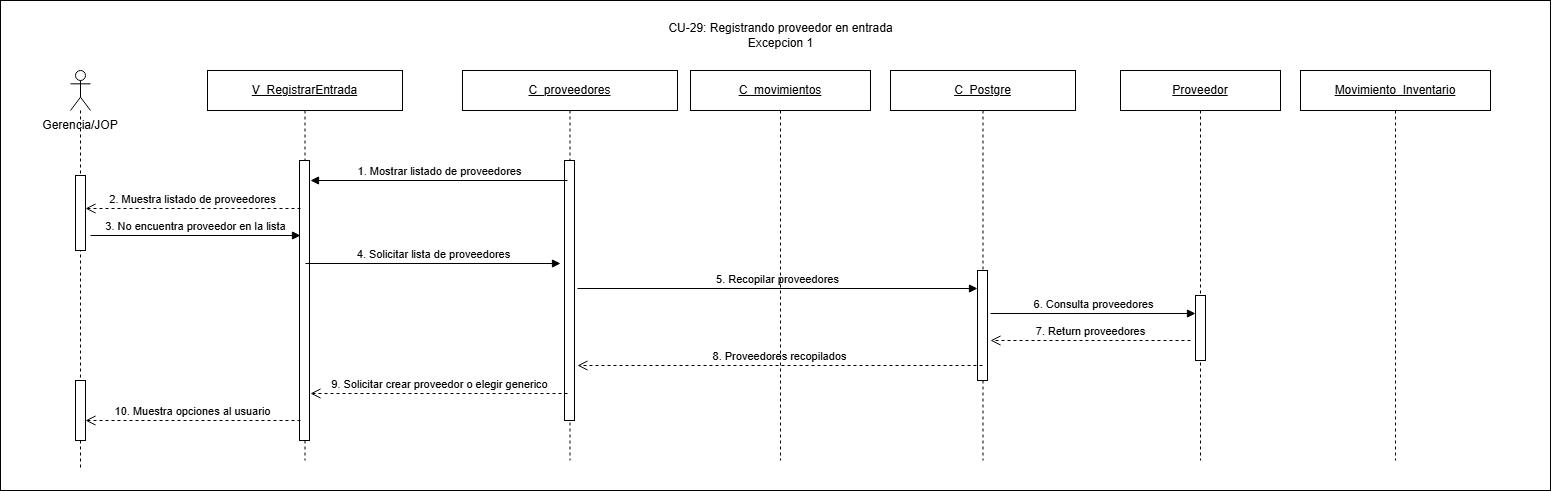

The diagram above was exported from draw.io. Its source (the exported page's mxGraphModel, read from the mxfile embedded in the PNG):
<mxGraphModel dx="1615" dy="744" grid="1" gridSize="10" guides="1" tooltips="1" connect="1" arrows="1" fold="1" page="1" pageScale="1" pageWidth="827" pageHeight="1169" math="0" shadow="0">
  <root>
    <mxCell id="0" />
    <mxCell id="1" parent="0" />
    <mxCell id="ykrpdltxu52tT_cP_N9Y-1" parent="1" style="rounded=0;whiteSpace=wrap;html=1;" value="" vertex="1">
      <mxGeometry height="490" width="1550" x="180" y="300" as="geometry" />
    </mxCell>
    <mxCell id="xk2Sl1YVcIIlZW0CdsgF-1" parent="1" style="shape=umlLifeline;perimeter=lifelinePerimeter;whiteSpace=wrap;html=1;container=1;dropTarget=0;collapsible=0;recursiveResize=0;outlineConnect=0;portConstraint=eastwest;" value="&lt;u&gt;C_proveedores&lt;/u&gt;" vertex="1">
      <mxGeometry height="390" width="215" x="642" y="370" as="geometry" />
    </mxCell>
    <mxCell id="xk2Sl1YVcIIlZW0CdsgF-2" parent="xk2Sl1YVcIIlZW0CdsgF-1" style="html=1;points=[[0,0,0,0,5],[0,1,0,0,-5],[1,0,0,0,5],[1,1,0,0,-5]];perimeter=orthogonalPerimeter;outlineConnect=0;targetShapes=umlLifeline;portConstraint=eastwest;" value="" vertex="1">
      <mxGeometry height="260" width="10" x="102" y="90" as="geometry" />
    </mxCell>
    <mxCell id="xk2Sl1YVcIIlZW0CdsgF-3" parent="1" style="text;html=1;whiteSpace=wrap;strokeColor=none;fillColor=none;align=center;verticalAlign=middle;rounded=0;" value="&lt;div&gt;CU-29: Registrando proveedor en entrada&lt;/div&gt;Excepcion 1" vertex="1">
      <mxGeometry height="30" width="285" x="817.5" y="320" as="geometry" />
    </mxCell>
    <mxCell id="xk2Sl1YVcIIlZW0CdsgF-4" parent="1" style="shape=umlLifeline;perimeter=lifelinePerimeter;whiteSpace=wrap;html=1;container=1;dropTarget=0;collapsible=0;recursiveResize=0;outlineConnect=0;portConstraint=eastwest;" value="&lt;u&gt;C_Postgre&lt;/u&gt;" vertex="1">
      <mxGeometry height="390" width="185" x="1070" y="370" as="geometry" />
    </mxCell>
    <mxCell id="xk2Sl1YVcIIlZW0CdsgF-5" parent="xk2Sl1YVcIIlZW0CdsgF-4" style="html=1;points=[[0,0,0,0,5],[0,1,0,0,-5],[1,0,0,0,5],[1,1,0,0,-5]];perimeter=orthogonalPerimeter;outlineConnect=0;targetShapes=umlLifeline;portConstraint=eastwest;" value="" vertex="1">
      <mxGeometry height="110" width="10" x="87" y="200" as="geometry" />
    </mxCell>
    <mxCell id="xk2Sl1YVcIIlZW0CdsgF-6" parent="1" style="text;html=1;whiteSpace=wrap;strokeColor=none;fillColor=none;align=center;verticalAlign=middle;rounded=0;" value="Gerencia/JOP" vertex="1">
      <mxGeometry height="30" width="80" x="220" y="410" as="geometry" />
    </mxCell>
    <mxCell id="xk2Sl1YVcIIlZW0CdsgF-7" parent="1" style="shape=umlLifeline;perimeter=lifelinePerimeter;whiteSpace=wrap;html=1;container=1;dropTarget=0;collapsible=0;recursiveResize=0;outlineConnect=0;portConstraint=eastwest;" value="&lt;u&gt;Proveedor&lt;/u&gt;" vertex="1">
      <mxGeometry height="390" width="160" x="1300" y="370" as="geometry" />
    </mxCell>
    <mxCell id="xk2Sl1YVcIIlZW0CdsgF-8" parent="xk2Sl1YVcIIlZW0CdsgF-7" style="html=1;points=[[0,0,0,0,5],[0,1,0,0,-5],[1,0,0,0,5],[1,1,0,0,-5]];perimeter=orthogonalPerimeter;outlineConnect=0;targetShapes=umlLifeline;portConstraint=eastwest;" value="" vertex="1">
      <mxGeometry height="65" width="10" x="75" y="225" as="geometry" />
    </mxCell>
    <mxCell id="xk2Sl1YVcIIlZW0CdsgF-9" parent="1" style="shape=umlLifeline;perimeter=lifelinePerimeter;whiteSpace=wrap;html=1;container=1;dropTarget=0;collapsible=0;recursiveResize=0;outlineConnect=0;portConstraint=eastwest;participant=umlActor;" value="" vertex="1">
      <mxGeometry height="400" width="20" x="250" y="370" as="geometry" />
    </mxCell>
    <mxCell id="xk2Sl1YVcIIlZW0CdsgF-10" parent="xk2Sl1YVcIIlZW0CdsgF-9" style="html=1;points=[[0,0,0,0,5],[0,1,0,0,-5],[1,0,0,0,5],[1,1,0,0,-5]];perimeter=orthogonalPerimeter;outlineConnect=0;targetShapes=umlLifeline;portConstraint=eastwest;" value="" vertex="1">
      <mxGeometry height="75" width="10" x="5" y="105" as="geometry" />
    </mxCell>
    <mxCell id="H83k2UpJIdQavCNzZiVi-1" parent="xk2Sl1YVcIIlZW0CdsgF-9" style="html=1;points=[[0,0,0,0,5],[0,1,0,0,-5],[1,0,0,0,5],[1,1,0,0,-5]];perimeter=orthogonalPerimeter;outlineConnect=0;targetShapes=umlLifeline;portConstraint=eastwest;" value="" vertex="1">
      <mxGeometry height="60" width="10" x="5" y="310" as="geometry" />
    </mxCell>
    <mxCell id="xk2Sl1YVcIIlZW0CdsgF-11" edge="1" parent="1" style="html=1;verticalAlign=bottom;endArrow=block;curved=0;rounded=0;" value="1. Mostrar listado de proveedores">
      <mxGeometry relative="1" as="geometry">
        <mxPoint x="747" y="480" as="sourcePoint" />
        <mxPoint x="490" y="480" as="targetPoint" />
      </mxGeometry>
    </mxCell>
    <mxCell id="xk2Sl1YVcIIlZW0CdsgF-12" parent="1" style="shape=umlLifeline;perimeter=lifelinePerimeter;whiteSpace=wrap;html=1;container=1;dropTarget=0;collapsible=0;recursiveResize=0;outlineConnect=0;portConstraint=eastwest;" value="&lt;u&gt;V_RegistrarEntrada&lt;/u&gt;" vertex="1">
      <mxGeometry height="390" width="195" x="387" y="370" as="geometry" />
    </mxCell>
    <mxCell id="xk2Sl1YVcIIlZW0CdsgF-13" parent="xk2Sl1YVcIIlZW0CdsgF-12" style="html=1;points=[[0,0,0,0,5],[0,1,0,0,-5],[1,0,0,0,5],[1,1,0,0,-5]];perimeter=orthogonalPerimeter;outlineConnect=0;targetShapes=umlLifeline;portConstraint=eastwest;" value="" vertex="1">
      <mxGeometry height="280" width="10" x="92" y="90" as="geometry" />
    </mxCell>
    <mxCell id="xk2Sl1YVcIIlZW0CdsgF-14" edge="1" parent="1" style="html=1;verticalAlign=bottom;endArrow=open;dashed=1;endSize=8;curved=0;rounded=0;" target="xk2Sl1YVcIIlZW0CdsgF-10" value="2. Muestra listado de proveedores">
      <mxGeometry relative="1" as="geometry">
        <mxPoint x="480" y="508" as="sourcePoint" />
        <mxPoint x="270" y="508" as="targetPoint" />
      </mxGeometry>
    </mxCell>
    <mxCell id="xk2Sl1YVcIIlZW0CdsgF-15" edge="1" parent="1" style="html=1;verticalAlign=bottom;endArrow=block;curved=0;rounded=0;" value="3. No encuentra proveedor en la lista">
      <mxGeometry relative="1" as="geometry">
        <mxPoint x="270" y="535" as="sourcePoint" />
        <mxPoint x="480" y="535" as="targetPoint" />
      </mxGeometry>
    </mxCell>
    <mxCell id="xk2Sl1YVcIIlZW0CdsgF-16" edge="1" parent="1" style="html=1;verticalAlign=bottom;endArrow=block;curved=0;rounded=0;" value="4. Solicitar lista de proveedores">
      <mxGeometry relative="1" as="geometry">
        <mxPoint x="485" y="563" as="sourcePoint" />
        <mxPoint x="740" y="563" as="targetPoint" />
      </mxGeometry>
    </mxCell>
    <mxCell id="xk2Sl1YVcIIlZW0CdsgF-17" edge="1" parent="1" style="html=1;verticalAlign=bottom;endArrow=block;curved=0;rounded=0;" target="xk2Sl1YVcIIlZW0CdsgF-5" value="5. Recopilar proveedores">
      <mxGeometry relative="1" as="geometry">
        <mxPoint x="757" y="588" as="sourcePoint" />
        <mxPoint x="1150" y="590" as="targetPoint" />
      </mxGeometry>
    </mxCell>
    <mxCell id="xk2Sl1YVcIIlZW0CdsgF-18" edge="1" parent="1" style="html=1;verticalAlign=bottom;endArrow=block;curved=0;rounded=0;" target="xk2Sl1YVcIIlZW0CdsgF-8" value="6. Consulta proveedores">
      <mxGeometry relative="1" as="geometry">
        <mxPoint x="1170" y="613" as="sourcePoint" />
        <mxPoint x="1247" y="613" as="targetPoint" />
      </mxGeometry>
    </mxCell>
    <mxCell id="xk2Sl1YVcIIlZW0CdsgF-19" edge="1" parent="1" style="html=1;verticalAlign=bottom;endArrow=open;dashed=1;endSize=8;curved=0;rounded=0;" value="7. Return proveedores">
      <mxGeometry relative="1" as="geometry">
        <mxPoint x="1370" y="640" as="sourcePoint" />
        <mxPoint x="1170" y="640" as="targetPoint" />
      </mxGeometry>
    </mxCell>
    <mxCell id="xk2Sl1YVcIIlZW0CdsgF-20" edge="1" parent="1" source="xk2Sl1YVcIIlZW0CdsgF-4" style="html=1;verticalAlign=bottom;endArrow=open;dashed=1;endSize=8;curved=0;rounded=0;" value="8. Proveedores recopilados">
      <mxGeometry relative="1" as="geometry">
        <mxPoint x="1007" y="665" as="sourcePoint" />
        <mxPoint x="757" y="665" as="targetPoint" />
      </mxGeometry>
    </mxCell>
    <mxCell id="xk2Sl1YVcIIlZW0CdsgF-21" edge="1" parent="1" style="html=1;verticalAlign=bottom;endArrow=open;dashed=1;endSize=8;curved=0;rounded=0;" value="9. Solicitar crear proveedor o elegir generico">
      <mxGeometry relative="1" as="geometry">
        <mxPoint x="747" y="693" as="sourcePoint" />
        <mxPoint x="490" y="693" as="targetPoint" />
      </mxGeometry>
    </mxCell>
    <mxCell id="xk2Sl1YVcIIlZW0CdsgF-22" edge="1" parent="1" style="html=1;verticalAlign=bottom;endArrow=open;dashed=1;endSize=8;curved=0;rounded=0;" target="H83k2UpJIdQavCNzZiVi-1" value="10. Muestra opciones al usuario">
      <mxGeometry relative="1" as="geometry">
        <mxPoint x="480" y="720" as="sourcePoint" />
        <mxPoint x="270" y="720" as="targetPoint" />
      </mxGeometry>
    </mxCell>
    <mxCell id="eNij6u8lPbZnrzN8E7qV-1" parent="1" style="shape=umlLifeline;perimeter=lifelinePerimeter;whiteSpace=wrap;html=1;container=1;dropTarget=0;collapsible=0;recursiveResize=0;outlineConnect=0;portConstraint=eastwest;" value="&lt;u&gt;Movimiento_Inventario&lt;/u&gt;" vertex="1">
      <mxGeometry height="390" width="190" x="1480" y="370" as="geometry" />
    </mxCell>
    <mxCell id="cl8D-dbe_BsjHkHTRyhh-1" parent="1" style="shape=umlLifeline;perimeter=lifelinePerimeter;whiteSpace=wrap;html=1;container=1;dropTarget=0;collapsible=0;recursiveResize=0;outlineConnect=0;portConstraint=eastwest;" value="&lt;u&gt;C_movimientos&lt;/u&gt;" vertex="1">
      <mxGeometry height="390" width="180" x="870" y="370" as="geometry" />
    </mxCell>
  </root>
</mxGraphModel>